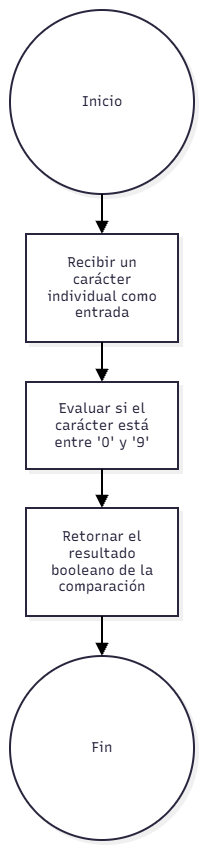

The diagram above was exported from draw.io. Its source (the exported page's mxGraphModel, read from the mxfile embedded in the PNG):
<mxGraphModel dx="1030" dy="527" grid="1" gridSize="10" guides="1" tooltips="1" connect="1" arrows="1" fold="1" page="1" pageScale="1" pageWidth="827" pageHeight="1169" math="0" shadow="0">
  <root>
    <mxCell id="0" />
    <mxCell id="1" parent="0" />
    <UserObject label="" mermaidData="{&#10;  &quot;data&quot;: &quot;graph TD\n    Start((Inicio)) --&gt; A[Recibir un carácter individual como entrada]\n    A --&gt; B[Evaluar si el carácter está entre '0' y '9']\n    B --&gt; C[Retornar el resultado booleano de la comparación]\n    C --&gt; End((Fin))&quot;,&#10;  &quot;config&quot;: null,&#10;  &quot;version&quot;: &quot;12&quot;&#10;}" id="YJQvcwBurkGlRdbru58Z-49">
      <mxCell connectable="0" parent="1" style="group;transparentBounds=1;editIcon=1;lockedGroup=0;groupPadding=10;" vertex="1">
        <mxGeometry as="geometry" />
      </mxCell>
    </UserObject>
    <UserObject label="Inicio" mermaidId="n:Start" mermaidBaseStyle="ellipse;html=1;aspect=fixed;strokeWidth=2;whiteSpace=wrap;fillColor=#ffffff;strokeColor=#28253D;fontColor=#28253D;fontFamily=Recursive;fontSize=14;shadow=1;shadowColor=#000000;shadowOffsetX=4;shadowOffsetY=4;shadowBlur=0;shadowOpacity=6;" mermaidBaseValue="Inicio" id="YJQvcwBurkGlRdbru58Z-50">
      <mxCell parent="YJQvcwBurkGlRdbru58Z-49" style="ellipse;html=1;aspect=fixed;strokeWidth=2;whiteSpace=wrap;fillColor=#ffffff;strokeColor=#28253D;fontColor=#28253D;fontFamily=Recursive;fontSize=14;shadow=1;shadowColor=#000000;shadowOffsetX=4;shadowOffsetY=4;shadowBlur=0;shadowOpacity=6;fontSource=https%3A%2F%2Ffonts.googleapis.com%2Fcss%3Ffamily%3DRecursive;" vertex="1">
        <mxGeometry height="184" width="184" x="30" y="870" as="geometry" />
      </mxCell>
    </UserObject>
    <UserObject label="Recibir un carácter individual como entrada" mermaidId="n:A" mermaidBaseStyle="html=1;whiteSpace=wrap;strokeWidth=2;fillColor=#ffffff;strokeColor=#28253D;fontColor=#28253D;fontFamily=Recursive;fontSize=14;shadow=1;shadowColor=#000000;shadowOffsetX=4;shadowOffsetY=4;shadowBlur=0;shadowOpacity=6;" mermaidBaseValue="Recibir un carácter individual como entrada" id="YJQvcwBurkGlRdbru58Z-51">
      <mxCell parent="YJQvcwBurkGlRdbru58Z-49" style="html=1;whiteSpace=wrap;strokeWidth=2;fillColor=#ffffff;strokeColor=#28253D;fontColor=#28253D;fontFamily=Recursive;fontSize=14;shadow=1;shadowColor=#000000;shadowOffsetX=4;shadowOffsetY=4;shadowBlur=0;shadowOpacity=6;labelWidth=120;fontSource=https%3A%2F%2Ffonts.googleapis.com%2Fcss%3Ffamily%3DRecursive;" vertex="1">
        <mxGeometry height="108" width="152" x="46" y="1094" as="geometry" />
      </mxCell>
    </UserObject>
    <UserObject label="Evaluar si el carácter está entre '0' y '9'" mermaidId="n:B" mermaidBaseStyle="html=1;whiteSpace=wrap;strokeWidth=2;fillColor=#ffffff;strokeColor=#28253D;fontColor=#28253D;fontFamily=Recursive;fontSize=14;shadow=1;shadowColor=#000000;shadowOffsetX=4;shadowOffsetY=4;shadowBlur=0;shadowOpacity=6;" mermaidBaseValue="Evaluar si el carácter está entre '0' y '9'" id="YJQvcwBurkGlRdbru58Z-52">
      <mxCell parent="YJQvcwBurkGlRdbru58Z-49" style="html=1;whiteSpace=wrap;strokeWidth=2;fillColor=#ffffff;strokeColor=#28253D;fontColor=#28253D;fontFamily=Recursive;fontSize=14;shadow=1;shadowColor=#000000;shadowOffsetX=4;shadowOffsetY=4;shadowBlur=0;shadowOpacity=6;labelWidth=120;fontSource=https%3A%2F%2Ffonts.googleapis.com%2Fcss%3Ffamily%3DRecursive;" vertex="1">
        <mxGeometry height="87" width="152" x="46" y="1242" as="geometry" />
      </mxCell>
    </UserObject>
    <UserObject label="Retornar el resultado booleano de la comparación" mermaidId="n:C" mermaidBaseStyle="html=1;whiteSpace=wrap;strokeWidth=2;fillColor=#ffffff;strokeColor=#28253D;fontColor=#28253D;fontFamily=Recursive;fontSize=14;shadow=1;shadowColor=#000000;shadowOffsetX=4;shadowOffsetY=4;shadowBlur=0;shadowOpacity=6;" mermaidBaseValue="Retornar el resultado booleano de la comparación" id="YJQvcwBurkGlRdbru58Z-53">
      <mxCell parent="YJQvcwBurkGlRdbru58Z-49" style="html=1;whiteSpace=wrap;strokeWidth=2;fillColor=#ffffff;strokeColor=#28253D;fontColor=#28253D;fontFamily=Recursive;fontSize=14;shadow=1;shadowColor=#000000;shadowOffsetX=4;shadowOffsetY=4;shadowBlur=0;shadowOpacity=6;labelWidth=120;fontSource=https%3A%2F%2Ffonts.googleapis.com%2Fcss%3Ffamily%3DRecursive;" vertex="1">
        <mxGeometry height="108" width="152" x="46" y="1368" as="geometry" />
      </mxCell>
    </UserObject>
    <UserObject label="Fin" mermaidId="n:End" mermaidBaseStyle="ellipse;html=1;aspect=fixed;strokeWidth=2;whiteSpace=wrap;fillColor=#ffffff;strokeColor=#28253D;fontColor=#28253D;fontFamily=Recursive;fontSize=14;shadow=1;shadowColor=#000000;shadowOffsetX=4;shadowOffsetY=4;shadowBlur=0;shadowOpacity=6;" mermaidBaseValue="Fin" id="YJQvcwBurkGlRdbru58Z-54">
      <mxCell parent="YJQvcwBurkGlRdbru58Z-49" style="ellipse;html=1;aspect=fixed;strokeWidth=2;whiteSpace=wrap;fillColor=#ffffff;strokeColor=#28253D;fontColor=#28253D;fontFamily=Recursive;fontSize=14;shadow=1;shadowColor=#000000;shadowOffsetX=4;shadowOffsetY=4;shadowBlur=0;shadowOpacity=6;fontSource=https%3A%2F%2Ffonts.googleapis.com%2Fcss%3Ffamily%3DRecursive;" vertex="1">
        <mxGeometry height="184" width="184" x="30" y="1516" as="geometry" />
      </mxCell>
    </UserObject>
    <UserObject label="" mermaidId="e:Start-&gt;A#0" mermaidBaseStyle="edgeStyle=orthogonalEdgeStyle;rounded=1;curved=0;startArrow=none;endArrow=block;endSize=8;jumpStyle=arc;jumpSize=12;strokeColor=#000000;exitX=0.5;exitY=1;entryX=0.5;entryY=0;strokeWidth=2;targetPerimeterSpacing=4;" mermaidBaseValue="" id="YJQvcwBurkGlRdbru58Z-55">
      <mxCell edge="1" parent="YJQvcwBurkGlRdbru58Z-49" source="YJQvcwBurkGlRdbru58Z-50" style="edgeStyle=orthogonalEdgeStyle;rounded=1;curved=0;startArrow=none;endArrow=block;endSize=8;jumpStyle=arc;jumpSize=12;strokeColor=#000000;exitX=0.5;exitY=1;entryX=0.5;entryY=0;strokeWidth=2;targetPerimeterSpacing=4;" target="YJQvcwBurkGlRdbru58Z-51">
        <mxGeometry relative="1" as="geometry">
          <Array as="points" />
        </mxGeometry>
      </mxCell>
    </UserObject>
    <UserObject label="" mermaidId="e:A-&gt;B#0" mermaidBaseStyle="edgeStyle=orthogonalEdgeStyle;rounded=1;curved=0;startArrow=none;endArrow=block;endSize=8;jumpStyle=arc;jumpSize=12;strokeColor=#000000;exitX=0.5;exitY=1;entryX=0.5;entryY=0;strokeWidth=2;targetPerimeterSpacing=4;" mermaidBaseValue="" id="YJQvcwBurkGlRdbru58Z-56">
      <mxCell edge="1" parent="YJQvcwBurkGlRdbru58Z-49" source="YJQvcwBurkGlRdbru58Z-51" style="edgeStyle=orthogonalEdgeStyle;rounded=1;curved=0;startArrow=none;endArrow=block;endSize=8;jumpStyle=arc;jumpSize=12;strokeColor=#000000;exitX=0.5;exitY=1;entryX=0.5;entryY=0;strokeWidth=2;targetPerimeterSpacing=4;" target="YJQvcwBurkGlRdbru58Z-52">
        <mxGeometry relative="1" as="geometry">
          <Array as="points" />
        </mxGeometry>
      </mxCell>
    </UserObject>
    <UserObject label="" mermaidId="e:B-&gt;C#0" mermaidBaseStyle="edgeStyle=orthogonalEdgeStyle;rounded=1;curved=0;startArrow=none;endArrow=block;endSize=8;jumpStyle=arc;jumpSize=12;strokeColor=#000000;exitX=0.5;exitY=0.99;entryX=0.5;entryY=0;strokeWidth=2;targetPerimeterSpacing=4;" mermaidBaseValue="" id="YJQvcwBurkGlRdbru58Z-57">
      <mxCell edge="1" parent="YJQvcwBurkGlRdbru58Z-49" source="YJQvcwBurkGlRdbru58Z-52" style="edgeStyle=orthogonalEdgeStyle;rounded=1;curved=0;startArrow=none;endArrow=block;endSize=8;jumpStyle=arc;jumpSize=12;strokeColor=#000000;exitX=0.5;exitY=0.99;entryX=0.5;entryY=0;strokeWidth=2;targetPerimeterSpacing=4;" target="YJQvcwBurkGlRdbru58Z-53">
        <mxGeometry relative="1" as="geometry">
          <Array as="points" />
        </mxGeometry>
      </mxCell>
    </UserObject>
    <UserObject label="" mermaidId="e:C-&gt;End#0" mermaidBaseStyle="edgeStyle=orthogonalEdgeStyle;rounded=1;curved=0;startArrow=none;endArrow=block;endSize=8;jumpStyle=arc;jumpSize=12;strokeColor=#000000;exitX=0.5;exitY=1;entryX=0.5;entryY=0;strokeWidth=2;targetPerimeterSpacing=4;" mermaidBaseValue="" id="YJQvcwBurkGlRdbru58Z-58">
      <mxCell edge="1" parent="YJQvcwBurkGlRdbru58Z-49" source="YJQvcwBurkGlRdbru58Z-53" style="edgeStyle=orthogonalEdgeStyle;rounded=1;curved=0;startArrow=none;endArrow=block;endSize=8;jumpStyle=arc;jumpSize=12;strokeColor=#000000;exitX=0.5;exitY=1;entryX=0.5;entryY=0;strokeWidth=2;targetPerimeterSpacing=4;" target="YJQvcwBurkGlRdbru58Z-54">
        <mxGeometry relative="1" as="geometry">
          <Array as="points" />
        </mxGeometry>
      </mxCell>
    </UserObject>
  </root>
</mxGraphModel>